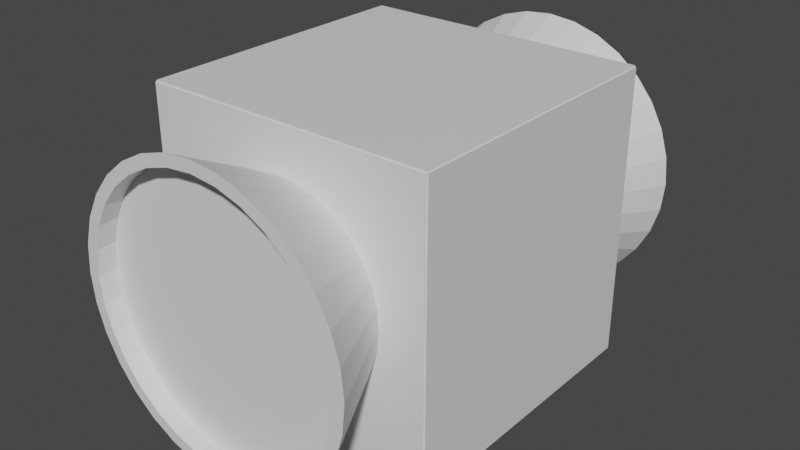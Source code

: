 # Source: Machine.blend  (saved by Blender 3.0.42; exported with 4.5.12 LTS)
import bpy
from mathutils import Matrix  # noqa: F401  (used for matrix-valued properties, if any)

bpy.ops.wm.read_factory_settings(use_empty=True)
scene = bpy.context.scene
scene.name = 'Scene'

# ---- collections
col_collection = bpy.data.collections.new('Collection'); scene.collection.children.link(col_collection)

# ---- materials (node trees are filled in below, after node groups)
mat_material = bpy.data.materials.new('Material')
mat_material.alpha_threshold = 0.0
mat_material.use_transparent_shadow = False
mat_material.line_color = (0.0, 0.0, 0.0, 1.0)

# ---- material node trees
mat_material.use_nodes = True; mat_material.node_tree.nodes.clear()
_N = mat_material.node_tree.nodes; _L = mat_material.node_tree.links
n0 = _N.new('ShaderNodeOutputMaterial'); n0.name = 'Material Output'; n0.location = (300, 300)
n1 = _N.new('ShaderNodeBsdfPrincipled'); n1.name = 'Principled BSDF'; n1.location = (10, 300)
n1.distribution = 'GGX'
n1.subsurface_method = 'RANDOM_WALK_SKIN'
n1.inputs[2].default_value = 0.4
n1.inputs[3].default_value = 1.45
n1.inputs[27].default_value = (0.0, 0.0, 0.0, 1.0)
n1.inputs[28].default_value = 1.0
_L.new(n1.outputs[0], n0.inputs[0])
n0.is_active_output = True

# ---- world
world_world = bpy.data.worlds.new('World'); scene.world = world_world
world_world.use_nodes = True; world_world.node_tree.nodes.clear()
_N = world_world.node_tree.nodes; _L = world_world.node_tree.links
n0 = _N.new('ShaderNodeOutputWorld'); n0.name = 'World Output'; n0.location = (300, 300)
n1 = _N.new('ShaderNodeBackground'); n1.name = 'Background'; n1.location = (10, 300)
n1.inputs[0].default_value = (0.05088, 0.05088, 0.05088, 1.0)
_L.new(n1.outputs[0], n0.inputs[0])
n0.is_active_output = True
world_world.color = (0.05088, 0.05088, 0.05088)
world_world.use_sun_shadow = False
world_world.sun_shadow_jitter_overblur = 0.0

# ---- meshes
me_cone = bpy.data.meshes.new('Cone')
me_cone.from_pydata([(-1.023e-08, 0.9196, -1.616), (0.1794, 0.9019, -1.616), (0.3519, 0.8496, -1.616), (0.5109, 0.7646, -1.616), (0.6503, 0.6503, -1.616), (0.7646, 0.5109, -1.616), (0.8496, 0.3519, -1.616), (0.9019, 0.1794, -1.616), (0.9196, -6.823e-08, -1.616), (0.9019, -0.1794, -1.616), (0.8496, -0.3519, -1.616), (0.7646, -0.5109, -1.616), (0.6503, -0.6503, -1.616), (0.5109, -0.7646, -1.616), (0.3519, -0.8496, -1.616), (0.1794, -0.9019, -1.616), (-8.261e-08, -0.9196, -1.616), (-0.1794, -0.9019, -1.616), (-0.3519, -0.8496, -1.616), (-0.5109, -0.7646, -1.616), (-0.6503, -0.6503, -1.616), (-0.7646, -0.5109, -1.616), (-0.8496, -0.3519, -1.616), (-0.9019, -0.1794, -1.616), (-0.9196, -1.5e-08, -1.616), (-0.9019, 0.1794, -1.616), (-0.8496, 0.3519, -1.616), (-0.7646, 0.5109, -1.616), (-0.6503, 0.6503, -1.616), (-0.5109, 0.7646, -1.616), (-0.3519, 0.8496, -1.616), (-0.1794, 0.9019, -1.616), (0.0, -2.692e-08, 0.384), (0.0, 1.0, -1.616), (0.1951, 0.9808, -1.616), (0.3827, 0.9239, -1.616), (0.5556, 0.8315, -1.616), (0.7071, 0.7071, -1.616), (0.8315, 0.5556, -1.616), (0.9239, 0.3827, -1.616), (0.9808, 0.1951, -1.616), (1.0, -7.064e-08, -1.616), (0.9808, -0.1951, -1.616), (0.9239, -0.3827, -1.616), (0.8315, -0.5556, -1.616), (0.7071, -0.7071, -1.616), (0.5556, -0.8315, -1.616), (0.3827, -0.9239, -1.616), (0.1951, -0.9808, -1.616), (-8.742e-08, -1.0, -1.616), (-0.1951, -0.9808, -1.616), (-0.3827, -0.9239, -1.616), (-0.5556, -0.8315, -1.616), (-0.7071, -0.7071, -1.616), (-0.8315, -0.5556, -1.616), (-0.9239, -0.3827, -1.616), (-0.9808, -0.1951, -1.616), (-1.0, -1.5e-08, -1.616), (-0.9808, 0.1951, -1.616), (-0.9239, 0.3827, -1.616), (-0.8315, 0.5556, -1.616), (-0.7071, 0.7071, -1.616), (-0.5556, 0.8315, -1.616), (-0.3827, 0.9239, -1.616), (-0.1951, 0.9808, -1.616), (-5.828e-09, 0.9196, -1.486), (0.1794, 0.9019, -1.486), (0.3519, 0.8496, -1.486), (0.5109, 0.7646, -1.486), (0.6503, 0.6503, -1.486), (0.7646, 0.5109, -1.486), (0.8496, 0.3519, -1.486), (0.9019, 0.1794, -1.486), (0.9196, -6.823e-08, -1.486), (0.9019, -0.1794, -1.486), (0.8496, -0.3519, -1.486), (0.7646, -0.5109, -1.486), (0.6503, -0.6503, -1.486), (0.5109, -0.7646, -1.486), (0.3519, -0.8496, -1.486), (0.1794, -0.9019, -1.486), (-7.821e-08, -0.9196, -1.486), (-0.1794, -0.9019, -1.486), (-0.3519, -0.8496, -1.486), (-0.5109, -0.7646, -1.486), (-0.6503, -0.6503, -1.486), (-0.7646, -0.5109, -1.486), (-0.8496, -0.3519, -1.486), (-0.9019, -0.1794, -1.486), (-0.9196, -1.5e-08, -1.486), (-0.9019, 0.1794, -1.486), (-0.8496, 0.3519, -1.486), (-0.7646, 0.5109, -1.486), (-0.6503, 0.6503, -1.486), (-0.5109, 0.7646, -1.486), (-0.3519, 0.8496, -1.486), (-0.1794, 0.9019, -1.486), (-1.0, 1.0, -1.0), (-1.0, -1.0, -1.0), (-1.0, 1.0, 1.0), (-1.0, -1.0, 1.0), (1.0, 1.0, -1.0), (1.0, -1.0, -1.0), (1.0, 1.0, 1.0), (1.0, -1.0, 1.0), (-1.023e-08, -0.9196, 1.616), (0.1794, -0.9019, 1.616), (0.3519, -0.8496, 1.616), (0.5109, -0.7646, 1.616), (0.6503, -0.6503, 1.616), (0.7646, -0.5109, 1.616), (0.8496, -0.3519, 1.616), (0.9019, -0.1794, 1.616), (0.9196, 1.196e-07, 1.616), (0.9019, 0.1794, 1.616), (0.8496, 0.3519, 1.616), (0.7646, 0.5109, 1.616), (0.6503, 0.6503, 1.616), (0.5109, 0.7646, 1.616), (0.3519, 0.8496, 1.616), (0.1794, 0.9019, 1.616), (-8.261e-08, 0.9196, 1.616), (-0.1794, 0.9019, 1.616), (-0.3519, 0.8496, 1.616), (-0.5109, 0.7646, 1.616), (-0.6503, 0.6503, 1.616), (-0.7646, 0.5109, 1.616), (-0.8496, 0.3519, 1.616), (-0.9019, 0.1794, 1.616), (-0.9196, 6.636e-08, 1.616), (-0.9019, -0.1794, 1.616), (-0.8496, -0.3519, 1.616), (-0.7646, -0.5109, 1.616), (-0.6503, -0.6503, 1.616), (-0.5109, -0.7646, 1.616), (-0.3519, -0.8496, 1.616), (-0.1794, -0.9019, 1.616), (0.0, 1.472e-08, -0.384), (0.0, -1.0, 1.616), (0.1951, -0.9808, 1.616), (0.3827, -0.9239, 1.616), (0.5556, -0.8315, 1.616), (0.7071, -0.7071, 1.616), (0.8315, -0.5556, 1.616), (0.9239, -0.3827, 1.616), (0.9808, -0.1951, 1.616), (1.0, 1.22e-07, 1.616), (0.9808, 0.1951, 1.616), (0.9239, 0.3827, 1.616), (0.8315, 0.5556, 1.616), (0.7071, 0.7071, 1.616), (0.5556, 0.8315, 1.616), (0.3827, 0.9239, 1.616), (0.1951, 0.9808, 1.616), (-8.742e-08, 1.0, 1.616), (-0.1951, 0.9808, 1.616), (-0.3827, 0.9239, 1.616), (-0.5556, 0.8315, 1.616), (-0.7071, 0.7071, 1.616), (-0.8315, 0.5556, 1.616), (-0.9239, 0.3827, 1.616), (-0.9808, 0.1951, 1.616), (-1.0, 6.636e-08, 1.616), (-0.9808, -0.1951, 1.616), (-0.9239, -0.3827, 1.616), (-0.8315, -0.5556, 1.616), (-0.7071, -0.7071, 1.616), (-0.5556, -0.8315, 1.616), (-0.3827, -0.9239, 1.616), (-0.1951, -0.9808, 1.616), (-5.735e-09, -0.9196, 1.483), (0.1794, -0.9019, 1.483), (0.3519, -0.8496, 1.483), (0.5109, -0.7646, 1.483), (0.6503, -0.6503, 1.483), (0.7646, -0.5109, 1.483), (0.8496, -0.3519, 1.483), (0.9019, -0.1794, 1.483), (0.9196, 1.154e-07, 1.483), (0.9019, 0.1794, 1.483), (0.8496, 0.3519, 1.483), (0.7646, 0.5109, 1.483), (0.6503, 0.6503, 1.483), (0.5109, 0.7646, 1.483), (0.3519, 0.8496, 1.483), (0.1794, 0.9019, 1.483), (-7.811e-08, 0.9196, 1.483), (-0.1794, 0.9019, 1.483), (-0.3519, 0.8496, 1.483), (-0.5109, 0.7646, 1.483), (-0.6503, 0.6503, 1.483), (-0.7646, 0.5109, 1.483), (-0.8496, 0.3519, 1.483), (-0.9019, 0.1794, 1.483), (-0.9196, 6.215e-08, 1.483), (-0.9019, -0.1794, 1.483), (-0.8496, -0.3519, 1.483), (-0.7646, -0.5109, 1.483), (-0.6503, -0.6503, 1.483), (-0.5109, -0.7646, 1.483), (-0.3519, -0.8496, 1.483), (-0.1794, -0.9019, 1.483), (1.01, -1.0, 1.0), (1.01, -1.0, -1.0), (1.01, 1.0, -1.0), (1.01, 1.0, 1.0), (-1.0, 1.01, -1.0), (-1.0, 1.01, 1.0), (1.0, 1.01, 1.0), (1.0, 1.01, -1.0), (-1.01, -1.0, -1.01), (-1.01, -1.0, 1.0), (-1.01, 1.0, 1.0), (-1.01, 1.0, -1.01), (1.0, -1.0, -1.01), (1.0, 1.0, -1.01), (-1.0, -1.0, 1.01), (1.0, -1.0, 1.01), (1.0, 1.0, 1.01), (-1.0, 1.0, 1.01), (1.0, -1.01, -1.0), (1.0, -1.01, 1.0), (-1.0, -1.01, 1.0), (-1.0, -1.01, -1.0)], [], [(33, 32, 34), (34, 32, 35), (35, 32, 36), (36, 32, 37), (37, 32, 38), (38, 32, 39), (39, 32, 40), (40, 32, 41), (41, 32, 42), (42, 32, 43), (43, 32, 44), (44, 32, 45), (45, 32, 46), (46, 32, 47), (47, 32, 48), (48, 32, 49), (49, 32, 50), (50, 32, 51), (51, 32, 52), (52, 32, 53), (53, 32, 54), (54, 32, 55), (55, 32, 56), (56, 32, 57), (57, 32, 58), (58, 32, 59), (59, 32, 60), (60, 32, 61), (61, 32, 62), (62, 32, 63), (7, 8, 73, 72), (63, 32, 64), (64, 32, 33), (1, 0, 33, 34), (2, 1, 34, 35), (3, 2, 35, 36), (4, 3, 36, 37), (5, 4, 37, 38), (6, 5, 38, 39), (7, 6, 39, 40), (8, 7, 40, 41), (9, 8, 41, 42), (10, 9, 42, 43), (11, 10, 43, 44), (12, 11, 44, 45), (13, 12, 45, 46), (14, 13, 46, 47), (15, 14, 47, 48), (16, 15, 48, 49), (17, 16, 49, 50), (18, 17, 50, 51), (19, 18, 51, 52), (20, 19, 52, 53), (21, 20, 53, 54), (22, 21, 54, 55), (23, 22, 55, 56), (24, 23, 56, 57), (25, 24, 57, 58), (26, 25, 58, 59), (27, 26, 59, 60), (28, 27, 60, 61), (29, 28, 61, 62), (30, 29, 62, 63), (31, 30, 63, 64), (0, 31, 64, 33), (65, 66, 67, 68, 69, 70, 71, 72, 73, 74, 75, 76, 77, 78, 79, 80, 81, 82, 83, 84, 85, 86, 87, 88, 89, 90, 91, 92, 93, 94, 95, 96), (21, 22, 87, 86), (8, 9, 74, 73), (22, 23, 88, 87), (9, 10, 75, 74), (23, 24, 89, 88), (10, 11, 76, 75), (24, 25, 90, 89), (11, 12, 77, 76), (25, 26, 91, 90), (12, 13, 78, 77), (26, 27, 92, 91), (13, 14, 79, 78), (0, 1, 66, 65), (27, 28, 93, 92), (14, 15, 80, 79), (1, 2, 67, 66), (28, 29, 94, 93), (15, 16, 81, 80), (2, 3, 68, 67), (29, 30, 95, 94), (16, 17, 82, 81), (3, 4, 69, 68), (30, 31, 96, 95), (17, 18, 83, 82), (4, 5, 70, 69), (31, 0, 65, 96), (18, 19, 84, 83), (5, 6, 71, 70), (19, 20, 85, 84), (6, 7, 72, 71), (20, 21, 86, 85), (97, 101, 103, 99), (100, 99, 103, 104), (104, 103, 101, 102), (102, 98, 100, 104), (98, 97, 99, 100), (102, 101, 97, 98), (138, 137, 139), (139, 137, 140), (140, 137, 141), (141, 137, 142), (142, 137, 143), (143, 137, 144), (144, 137, 145), (145, 137, 146), (146, 137, 147), (147, 137, 148), (148, 137, 149), (149, 137, 150), (150, 137, 151), (151, 137, 152), (152, 137, 153), (153, 137, 154), (154, 137, 155), (155, 137, 156), (156, 137, 157), (157, 137, 158), (158, 137, 159), (159, 137, 160), (160, 137, 161), (161, 137, 162), (162, 137, 163), (163, 137, 164), (164, 137, 165), (165, 137, 166), (166, 137, 167), (167, 137, 168), (123, 124, 189, 188), (168, 137, 169), (169, 137, 138), (106, 105, 138, 139), (107, 106, 139, 140), (108, 107, 140, 141), (109, 108, 141, 142), (110, 109, 142, 143), (111, 110, 143, 144), (112, 111, 144, 145), (113, 112, 145, 146), (114, 113, 146, 147), (115, 114, 147, 148), (116, 115, 148, 149), (117, 116, 149, 150), (118, 117, 150, 151), (119, 118, 151, 152), (120, 119, 152, 153), (121, 120, 153, 154), (122, 121, 154, 155), (123, 122, 155, 156), (124, 123, 156, 157), (125, 124, 157, 158), (126, 125, 158, 159), (127, 126, 159, 160), (128, 127, 160, 161), (129, 128, 161, 162), (130, 129, 162, 163), (131, 130, 163, 164), (132, 131, 164, 165), (133, 132, 165, 166), (134, 133, 166, 167), (135, 134, 167, 168), (136, 135, 168, 169), (105, 136, 169, 138), (170, 171, 172, 173, 174, 175, 176, 177, 178, 179, 180, 181, 182, 183, 184, 185, 186, 187, 188, 189, 190, 191, 192, 193, 194, 195, 196, 197, 198, 199, 200, 201), (110, 111, 176, 175), (124, 125, 190, 189), (111, 112, 177, 176), (125, 126, 191, 190), (112, 113, 178, 177), (126, 127, 192, 191), (113, 114, 179, 178), (127, 128, 193, 192), (114, 115, 180, 179), (128, 129, 194, 193), (115, 116, 181, 180), (129, 130, 195, 194), (116, 117, 182, 181), (130, 131, 196, 195), (117, 118, 183, 182), (131, 132, 197, 196), (118, 119, 184, 183), (105, 106, 171, 170), (132, 133, 198, 197), (119, 120, 185, 184), (106, 107, 172, 171), (133, 134, 199, 198), (120, 121, 186, 185), (107, 108, 173, 172), (134, 135, 200, 199), (121, 122, 187, 186), (108, 109, 174, 173), (135, 136, 201, 200), (122, 123, 188, 187), (109, 110, 175, 174), (136, 105, 170, 201), (202, 203, 204, 205), (104, 102, 203, 202), (101, 103, 205, 204), (102, 101, 204, 203), (103, 104, 202, 205), (206, 207, 208, 209), (103, 101, 209, 208), (97, 99, 207, 206), (101, 97, 206, 209), (99, 103, 208, 207), (210, 211, 212, 213), (214, 210, 213, 215), (98, 100, 211, 210), (99, 97, 213, 212), (101, 102, 214, 215), (102, 98, 210, 214), (97, 101, 215, 213), (100, 99, 212, 211), (216, 217, 218, 219), (104, 103, 218, 217), (100, 104, 217, 216), (103, 99, 219, 218), (99, 100, 216, 219), (220, 221, 222, 223), (102, 104, 221, 220), (100, 98, 223, 222), (98, 102, 220, 223), (104, 100, 222, 221)])
_uv = me_cone.uv_layers.new(name='UVMap')
_uv.uv.foreach_set('vector', [0.25, 0.49, 0.25, 0.25, 0.2968, 0.4854, 0.2968, 0.4854, 0.25, 0.25, 0.3418, 0.4717, 0.3418, 0.4717, 0.25, 0.25, 0.3833, 0.4496, 0.3833, 0.4496, 0.25, 0.25, 0.4197, 0.4197, 0.4197, 0.4197, 0.25, 0.25, 0.4496, 0.3833, 0.4496, 0.3833, 0.25, 0.25, 0.4717, 0.3418, 0.4717, 0.3418, 0.25, 0.25, 0.4854, 0.2968, 0.4854, 0.2968, 0.25, 0.25, 0.49, 0.25, 0.49, 0.25, 0.25, 0.25, 0.4854, 0.2032, 0.4854, 0.2032, 0.25, 0.25, 0.4717, 0.1582, 0.4717, 0.1582, 0.25, 0.25, 0.4496, 0.1167, 0.4496, 0.1167, 0.25, 0.25, 0.4197, 0.08029, 0.4197, 0.08029, 0.25, 0.25, 0.3833, 0.05045, 0.3833, 0.05045, 0.25, 0.25, 0.3418, 0.02827, 0.3418, 0.02827, 0.25, 0.25, 0.2968, 0.01461, 0.2968, 0.01461, 0.25, 0.25, 0.25, 0.01, 0.25, 0.01, 0.25, 0.25, 0.2032, 0.01461, 0.2032, 0.01461, 0.25, 0.25, 0.1582, 0.02827, 0.1582, 0.02827, 0.25, 0.25, 0.1167, 0.05045, 0.1167, 0.05045, 0.25, 0.25, 0.08029, 0.08029, 0.08029, 0.08029, 0.25, 0.25, 0.05045, 0.1167, 0.05045, 0.1167, 0.25, 0.25, 0.02827, 0.1582, 0.02827, 0.1582, 0.25, 0.25, 0.01461, 0.2032, 0.01461, 0.2032, 0.25, 0.25, 0.01, 0.25, 0.01, 0.25, 0.25, 0.25, 0.01461, 0.2968, 0.01461, 0.2968, 0.25, 0.25, 0.02827, 0.3418, 0.02827, 0.3418, 0.25, 0.25, 0.05045, 0.3833, 0.05045, 0.3833, 0.25, 0.25, 0.08029, 0.4197, 0.08029, 0.4197, 0.25, 0.25, 0.1167, 0.4496, 0.1167, 0.4496, 0.25, 0.25, 0.1582, 0.4717, 0.9665, 0.2931, 0.9707, 0.25, 0.9707, 0.25, 0.9665, 0.2931, 0.1582, 0.4717, 0.25, 0.25, 0.2032, 0.4854, 0.2032, 0.4854, 0.25, 0.25, 0.25, 0.49, 0.7931, 0.4665, 0.75, 0.4707, 0.75, 0.49, 0.7968, 0.4854, 0.8345, 0.4539, 0.7931, 0.4665, 0.7968, 0.4854, 0.8418, 0.4717, 0.8726, 0.4335, 0.8345, 0.4539, 0.8418, 0.4717, 0.8833, 0.4496, 0.9061, 0.4061, 0.8726, 0.4335, 0.8833, 0.4496, 0.9197, 0.4197, 0.9335, 0.3726, 0.9061, 0.4061, 0.9197, 0.4197, 0.9496, 0.3833, 0.9539, 0.3345, 0.9335, 0.3726, 0.9496, 0.3833, 0.9717, 0.3418, 0.9665, 0.2931, 0.9539, 0.3345, 0.9717, 0.3418, 0.9854, 0.2968, 0.9707, 0.25, 0.9665, 0.2931, 0.9854, 0.2968, 0.99, 0.25, 0.9665, 0.2069, 0.9707, 0.25, 0.99, 0.25, 0.9854, 0.2032, 0.9539, 0.1655, 0.9665, 0.2069, 0.9854, 0.2032, 0.9717, 0.1582, 0.9335, 0.1274, 0.9539, 0.1655, 0.9717, 0.1582, 0.9496, 0.1167, 0.9061, 0.09394, 0.9335, 0.1274, 0.9496, 0.1167, 0.9197, 0.08029, 0.8726, 0.06649, 0.9061, 0.09394, 0.9197, 0.08029, 0.8833, 0.05045, 0.8345, 0.04609, 0.8726, 0.06649, 0.8833, 0.05045, 0.8418, 0.02827, 0.7931, 0.03353, 0.8345, 0.04609, 0.8418, 0.02827, 0.7968, 0.01461, 0.75, 0.02929, 0.7931, 0.03353, 0.7968, 0.01461, 0.75, 0.01, 0.7069, 0.03353, 0.75, 0.02929, 0.75, 0.01, 0.7032, 0.01461, 0.6655, 0.04609, 0.7069, 0.03353, 0.7032, 0.01461, 0.6582, 0.02827, 0.6274, 0.06649, 0.6655, 0.04609, 0.6582, 0.02827, 0.6167, 0.05045, 0.5939, 0.09394, 0.6274, 0.06649, 0.6167, 0.05045, 0.5803, 0.08029, 0.5665, 0.1274, 0.5939, 0.09394, 0.5803, 0.08029, 0.5504, 0.1167, 0.5461, 0.1655, 0.5665, 0.1274, 0.5504, 0.1167, 0.5283, 0.1582, 0.5335, 0.2069, 0.5461, 0.1655, 0.5283, 0.1582, 0.5146, 0.2032, 0.5293, 0.25, 0.5335, 0.2069, 0.5146, 0.2032, 0.51, 0.25, 0.5335, 0.2931, 0.5293, 0.25, 0.51, 0.25, 0.5146, 0.2968, 0.5461, 0.3345, 0.5335, 0.2931, 0.5146, 0.2968, 0.5283, 0.3418, 0.5665, 0.3726, 0.5461, 0.3345, 0.5283, 0.3418, 0.5504, 0.3833, 0.5939, 0.4061, 0.5665, 0.3726, 0.5504, 0.3833, 0.5803, 0.4197, 0.6274, 0.4335, 0.5939, 0.4061, 0.5803, 0.4197, 0.6167, 0.4496, 0.6655, 0.4539, 0.6274, 0.4335, 0.6167, 0.4496, 0.6582, 0.4717, 0.7069, 0.4665, 0.6655, 0.4539, 0.6582, 0.4717, 0.7032, 0.4854, 0.75, 0.4707, 0.7069, 0.4665, 0.7032, 0.4854, 0.75, 0.49, 0.75, 0.4707, 0.7931, 0.4665, 0.8345, 0.4539, 0.8726, 0.4335, 0.9061, 0.4061, 0.9335, 0.3726, 0.9539, 0.3345, 0.9665, 0.2931, 0.9707, 0.25, 0.9665, 0.2069, 0.9539, 0.1655, 0.9335, 0.1274, 0.9061, 0.09394, 0.8726, 0.06649, 0.8345, 0.04609, 0.7931, 0.03353, 0.75, 0.02929, 0.7069, 0.03353, 0.6655, 0.04609, 0.6274, 0.06649, 0.5939, 0.09394, 0.5665, 0.1274, 0.5461, 0.1655, 0.5335, 0.2069, 0.5293, 0.25, 0.5335, 0.2931, 0.5461, 0.3345, 0.5665, 0.3726, 0.5939, 0.4061, 0.6274, 0.4335, 0.6655, 0.4539, 0.7069, 0.4665, 0.5665, 0.1274, 0.5461, 0.1655, 0.5461, 0.1655, 0.5665, 0.1274, 0.9707, 0.25, 0.9665, 0.2069, 0.9665, 0.2069, 0.9707, 0.25, 0.5461, 0.1655, 0.5335, 0.2069, 0.5335, 0.2069, 0.5461, 0.1655, 0.9665, 0.2069, 0.9539, 0.1655, 0.9539, 0.1655, 0.9665, 0.2069, 0.5335, 0.2069, 0.5293, 0.25, 0.5293, 0.25, 0.5335, 0.2069, 0.9539, 0.1655, 0.9335, 0.1274, 0.9335, 0.1274, 0.9539, 0.1655, 0.5293, 0.25, 0.5335, 0.2931, 0.5335, 0.2931, 0.5293, 0.25, 0.9335, 0.1274, 0.9061, 0.09394, 0.9061, 0.09394, 0.9335, 0.1274, 0.5335, 0.2931, 0.5461, 0.3345, 0.5461, 0.3345, 0.5335, 0.2931, 0.9061, 0.09394, 0.8726, 0.06649, 0.8726, 0.06649, 0.9061, 0.09394, 0.5461, 0.3345, 0.5665, 0.3726, 0.5665, 0.3726, 0.5461, 0.3345, 0.8726, 0.06649, 0.8345, 0.04609, 0.8345, 0.04609, 0.8726, 0.06649, 0.75, 0.4707, 0.7931, 0.4665, 0.7931, 0.4665, 0.75, 0.4707, 0.5665, 0.3726, 0.5939, 0.4061, 0.5939, 0.4061, 0.5665, 0.3726, 0.8345, 0.04609, 0.7931, 0.03353, 0.7931, 0.03353, 0.8345, 0.04609, 0.7931, 0.4665, 0.8345, 0.4539, 0.8345, 0.4539, 0.7931, 0.4665, 0.5939, 0.4061, 0.6274, 0.4335, 0.6274, 0.4335, 0.5939, 0.4061, 0.7931, 0.03353, 0.75, 0.02929, 0.75, 0.02929, 0.7931, 0.03353, 0.8345, 0.4539, 0.8726, 0.4335, 0.8726, 0.4335, 0.8345, 0.4539, 0.6274, 0.4335, 0.6655, 0.4539, 0.6655, 0.4539, 0.6274, 0.4335, 0.75, 0.02929, 0.7069, 0.03353, 0.7069, 0.03353, 0.75, 0.02929, 0.8726, 0.4335, 0.9061, 0.4061, 0.9061, 0.4061, 0.8726, 0.4335, 0.6655, 0.4539, 0.7069, 0.4665, 0.7069, 0.4665, 0.6655, 0.4539, 0.7069, 0.03353, 0.6655, 0.04609, 0.6655, 0.04609, 0.7069, 0.03353, 0.9061, 0.4061, 0.9335, 0.3726, 0.9335, 0.3726, 0.9061, 0.4061, 0.7069, 0.4665, 0.75, 0.4707, 0.75, 0.4707, 0.7069, 0.4665, 0.6655, 0.04609, 0.6274, 0.06649, 0.6274, 0.06649, 0.6655, 0.04609, 0.9335, 0.3726, 0.9539, 0.3345, 0.9539, 0.3345, 0.9335, 0.3726, 0.6274, 0.06649, 0.5939, 0.09394, 0.5939, 0.09394, 0.6274, 0.06649, 0.9539, 0.3345, 0.9665, 0.2931, 0.9665, 0.2931, 0.9539, 0.3345, 0.5939, 0.09394, 0.5665, 0.1274, 0.5665, 0.1274, 0.5939, 0.09394, 0.625, 0.5, 0.875, 0.5, 0.875, 0.75, 0.625, 0.75, 0.375, 0.75, 0.625, 0.75, 0.625, 1.0, 0.375, 1.0, 0.375, 0.0, 0.625, 0.0, 0.625, 0.25, 0.375, 0.25, 0.125, 0.5, 0.375, 0.5, 0.375, 0.75, 0.125, 0.75, 0.375, 0.5, 0.625, 0.5, 0.625, 0.75, 0.375, 0.75, 0.375, 0.25, 0.625, 0.25, 0.625, 0.5, 0.375, 0.5, 0.25, 0.49, 0.25, 0.25, 0.2968, 0.4854, 0.2968, 0.4854, 0.25, 0.25, 0.3418, 0.4717, 0.3418, 0.4717, 0.25, 0.25, 0.3833, 0.4496, 0.3833, 0.4496, 0.25, 0.25, 0.4197, 0.4197, 0.4197, 0.4197, 0.25, 0.25, 0.4496, 0.3833, 0.4496, 0.3833, 0.25, 0.25, 0.4717, 0.3418, 0.4717, 0.3418, 0.25, 0.25, 0.4854, 0.2968, 0.4854, 0.2968, 0.25, 0.25, 0.49, 0.25, 0.49, 0.25, 0.25, 0.25, 0.4854, 0.2032, 0.4854, 0.2032, 0.25, 0.25, 0.4717, 0.1582, 0.4717, 0.1582, 0.25, 0.25, 0.4496, 0.1167, 0.4496, 0.1167, 0.25, 0.25, 0.4197, 0.08029, 0.4197, 0.08029, 0.25, 0.25, 0.3833, 0.05045, 0.3833, 0.05045, 0.25, 0.25, 0.3418, 0.02827, 0.3418, 0.02827, 0.25, 0.25, 0.2968, 0.01461, 0.2968, 0.01461, 0.25, 0.25, 0.25, 0.01, 0.25, 0.01, 0.25, 0.25, 0.2032, 0.01461, 0.2032, 0.01461, 0.25, 0.25, 0.1582, 0.02827, 0.1582, 0.02827, 0.25, 0.25, 0.1167, 0.05045, 0.1167, 0.05045, 0.25, 0.25, 0.08029, 0.08029, 0.08029, 0.08029, 0.25, 0.25, 0.05045, 0.1167, 0.05045, 0.1167, 0.25, 0.25, 0.02827, 0.1582, 0.02827, 0.1582, 0.25, 0.25, 0.01461, 0.2032, 0.01461, 0.2032, 0.25, 0.25, 0.01, 0.25, 0.01, 0.25, 0.25, 0.25, 0.01461, 0.2968, 0.01461, 0.2968, 0.25, 0.25, 0.02827, 0.3418, 0.02827, 0.3418, 0.25, 0.25, 0.05045, 0.3833, 0.05045, 0.3833, 0.25, 0.25, 0.08029, 0.4197, 0.08029, 0.4197, 0.25, 0.25, 0.1167, 0.4496, 0.1167, 0.4496, 0.25, 0.25, 0.1582, 0.4717, 0.6655, 0.04609, 0.6274, 0.06649, 0.6274, 0.06649, 0.6655, 0.04609, 0.1582, 0.4717, 0.25, 0.25, 0.2032, 0.4854, 0.2032, 0.4854, 0.25, 0.25, 0.25, 0.49, 0.7931, 0.4665, 0.75, 0.4707, 0.75, 0.49, 0.7968, 0.4854, 0.8345, 0.4539, 0.7931, 0.4665, 0.7968, 0.4854, 0.8418, 0.4717, 0.8726, 0.4335, 0.8345, 0.4539, 0.8418, 0.4717, 0.8833, 0.4496, 0.9061, 0.4061, 0.8726, 0.4335, 0.8833, 0.4496, 0.9197, 0.4197, 0.9335, 0.3726, 0.9061, 0.4061, 0.9197, 0.4197, 0.9496, 0.3833, 0.9539, 0.3345, 0.9335, 0.3726, 0.9496, 0.3833, 0.9717, 0.3418, 0.9665, 0.2931, 0.9539, 0.3345, 0.9717, 0.3418, 0.9854, 0.2968, 0.9707, 0.25, 0.9665, 0.2931, 0.9854, 0.2968, 0.99, 0.25, 0.9665, 0.2069, 0.9707, 0.25, 0.99, 0.25, 0.9854, 0.2032, 0.9539, 0.1655, 0.9665, 0.2069, 0.9854, 0.2032, 0.9717, 0.1582, 0.9335, 0.1274, 0.9539, 0.1655, 0.9717, 0.1582, 0.9496, 0.1167, 0.9061, 0.09394, 0.9335, 0.1274, 0.9496, 0.1167, 0.9197, 0.08029, 0.8726, 0.06649, 0.9061, 0.09394, 0.9197, 0.08029, 0.8833, 0.05045, 0.8345, 0.04609, 0.8726, 0.06649, 0.8833, 0.05045, 0.8418, 0.02827, 0.7931, 0.03353, 0.8345, 0.04609, 0.8418, 0.02827, 0.7968, 0.01461, 0.75, 0.02929, 0.7931, 0.03353, 0.7968, 0.01461, 0.75, 0.01, 0.7069, 0.03353, 0.75, 0.02929, 0.75, 0.01, 0.7032, 0.01461, 0.6655, 0.04609, 0.7069, 0.03353, 0.7032, 0.01461, 0.6582, 0.02827, 0.6274, 0.06649, 0.6655, 0.04609, 0.6582, 0.02827, 0.6167, 0.05045, 0.5939, 0.09394, 0.6274, 0.06649, 0.6167, 0.05045, 0.5803, 0.08029, 0.5665, 0.1274, 0.5939, 0.09394, 0.5803, 0.08029, 0.5504, 0.1167, 0.5461, 0.1655, 0.5665, 0.1274, 0.5504, 0.1167, 0.5283, 0.1582, 0.5335, 0.2069, 0.5461, 0.1655, 0.5283, 0.1582, 0.5146, 0.2032, 0.5293, 0.25, 0.5335, 0.2069, 0.5146, 0.2032, 0.51, 0.25, 0.5335, 0.2931, 0.5293, 0.25, 0.51, 0.25, 0.5146, 0.2968, 0.5461, 0.3345, 0.5335, 0.2931, 0.5146, 0.2968, 0.5283, 0.3418, 0.5665, 0.3726, 0.5461, 0.3345, 0.5283, 0.3418, 0.5504, 0.3833, 0.5939, 0.4061, 0.5665, 0.3726, 0.5504, 0.3833, 0.5803, 0.4197, 0.6274, 0.4335, 0.5939, 0.4061, 0.5803, 0.4197, 0.6167, 0.4496, 0.6655, 0.4539, 0.6274, 0.4335, 0.6167, 0.4496, 0.6582, 0.4717, 0.7069, 0.4665, 0.6655, 0.4539, 0.6582, 0.4717, 0.7032, 0.4854, 0.75, 0.4707, 0.7069, 0.4665, 0.7032, 0.4854, 0.75, 0.49, 0.75, 0.4707, 0.7931, 0.4665, 0.8345, 0.4539, 0.8726, 0.4335, 0.9061, 0.4061, 0.9335, 0.3726, 0.9539, 0.3345, 0.9665, 0.2931, 0.9707, 0.25, 0.9665, 0.2069, 0.9539, 0.1655, 0.9335, 0.1274, 0.9061, 0.09394, 0.8726, 0.06649, 0.8345, 0.04609, 0.7931, 0.03353, 0.75, 0.02929, 0.7069, 0.03353, 0.6655, 0.04609, 0.6274, 0.06649, 0.5939, 0.09394, 0.5665, 0.1274, 0.5461, 0.1655, 0.5335, 0.2069, 0.5293, 0.25, 0.5335, 0.2931, 0.5461, 0.3345, 0.5665, 0.3726, 0.5939, 0.4061, 0.6274, 0.4335, 0.6655, 0.4539, 0.7069, 0.4665, 0.9335, 0.3726, 0.9539, 0.3345, 0.9539, 0.3345, 0.9335, 0.3726, 0.6274, 0.06649, 0.5939, 0.09394, 0.5939, 0.09394, 0.6274, 0.06649, 0.9539, 0.3345, 0.9665, 0.2931, 0.9665, 0.2931, 0.9539, 0.3345, 0.5939, 0.09394, 0.5665, 0.1274, 0.5665, 0.1274, 0.5939, 0.09394, 0.9665, 0.2931, 0.9707, 0.25, 0.9707, 0.25, 0.9665, 0.2931, 0.5665, 0.1274, 0.5461, 0.1655, 0.5461, 0.1655, 0.5665, 0.1274, 0.9707, 0.25, 0.9665, 0.2069, 0.9665, 0.2069, 0.9707, 0.25, 0.5461, 0.1655, 0.5335, 0.2069, 0.5335, 0.2069, 0.5461, 0.1655, 0.9665, 0.2069, 0.9539, 0.1655, 0.9539, 0.1655, 0.9665, 0.2069, 0.5335, 0.2069, 0.5293, 0.25, 0.5293, 0.25, 0.5335, 0.2069, 0.9539, 0.1655, 0.9335, 0.1274, 0.9335, 0.1274, 0.9539, 0.1655, 0.5293, 0.25, 0.5335, 0.2931, 0.5335, 0.2931, 0.5293, 0.25, 0.9335, 0.1274, 0.9061, 0.09394, 0.9061, 0.09394, 0.9335, 0.1274, 0.5335, 0.2931, 0.5461, 0.3345, 0.5461, 0.3345, 0.5335, 0.2931, 0.9061, 0.09394, 0.8726, 0.06649, 0.8726, 0.06649, 0.9061, 0.09394, 0.5461, 0.3345, 0.5665, 0.3726, 0.5665, 0.3726, 0.5461, 0.3345, 0.8726, 0.06649, 0.8345, 0.04609, 0.8345, 0.04609, 0.8726, 0.06649, 0.75, 0.4707, 0.7931, 0.4665, 0.7931, 0.4665, 0.75, 0.4707, 0.5665, 0.3726, 0.5939, 0.4061, 0.5939, 0.4061, 0.5665, 0.3726, 0.8345, 0.04609, 0.7931, 0.03353, 0.7931, 0.03353, 0.8345, 0.04609, 0.7931, 0.4665, 0.8345, 0.4539, 0.8345, 0.4539, 0.7931, 0.4665, 0.5939, 0.4061, 0.6274, 0.4335, 0.6274, 0.4335, 0.5939, 0.4061, 0.7931, 0.03353, 0.75, 0.02929, 0.75, 0.02929, 0.7931, 0.03353, 0.8345, 0.4539, 0.8726, 0.4335, 0.8726, 0.4335, 0.8345, 0.4539, 0.6274, 0.4335, 0.6655, 0.4539, 0.6655, 0.4539, 0.6274, 0.4335, 0.75, 0.02929, 0.7069, 0.03353, 0.7069, 0.03353, 0.75, 0.02929, 0.8726, 0.4335, 0.9061, 0.4061, 0.9061, 0.4061, 0.8726, 0.4335, 0.6655, 0.4539, 0.7069, 0.4665, 0.7069, 0.4665, 0.6655, 0.4539, 0.7069, 0.03353, 0.6655, 0.04609, 0.6655, 0.04609, 0.7069, 0.03353, 0.9061, 0.4061, 0.9335, 0.3726, 0.9335, 0.3726, 0.9061, 0.4061, 0.7069, 0.4665, 0.75, 0.4707, 0.75, 0.4707, 0.7069, 0.4665, 0.375, 0.0, 0.375, 0.25, 0.625, 0.25, 0.625, 0.0, 0.375, 0.0, 0.375, 0.25, 0.375, 0.25, 0.375, 0.0, 0.875, 0.5, 0.875, 0.75, 0.875, 0.75, 0.875, 0.5, 0.375, 0.25, 0.625, 0.25, 0.625, 0.25, 0.375, 0.25, 0.625, 1.0, 0.375, 1.0, 0.375, 1.0, 0.625, 1.0, 0.625, 0.5, 0.625, 0.75, 0.875, 0.75, 0.875, 0.5, 0.875, 0.75, 0.875, 0.5, 0.875, 0.5, 0.875, 0.75, 0.625, 0.5, 0.625, 0.75, 0.625, 0.75, 0.625, 0.5, 0.875, 0.5, 0.625, 0.5, 0.625, 0.5, 0.875, 0.5, 0.625, 0.75, 0.875, 0.75, 0.875, 0.75, 0.625, 0.75, 0.375, 0.5, 0.375, 0.75, 0.625, 0.75, 0.625, 0.5, 0.375, 0.25, 0.375, 0.5, 0.625, 0.5, 0.625, 0.25, 0.375, 0.5, 0.375, 0.75, 0.375, 0.75, 0.375, 0.5, 0.625, 0.75, 0.625, 0.5, 0.625, 0.5, 0.625, 0.75, 0.625, 0.25, 0.375, 0.25, 0.375, 0.25, 0.625, 0.25, 0.125, 0.5, 0.375, 0.5, 0.375, 0.5, 0.125, 0.5, 0.625, 0.5, 0.875, 0.5, 0.875, 0.5, 0.625, 0.5, 0.375, 0.75, 0.625, 0.75, 0.625, 0.75, 0.375, 0.75, 0.375, 0.75, 0.375, 1.0, 0.625, 1.0, 0.625, 0.75, 0.375, 1.0, 0.625, 1.0, 0.625, 1.0, 0.375, 1.0, 0.375, 0.75, 0.375, 1.0, 0.375, 1.0, 0.375, 0.75, 0.875, 0.75, 0.625, 0.75, 0.625, 0.75, 0.875, 0.75, 0.625, 0.75, 0.375, 0.75, 0.375, 0.75, 0.625, 0.75, 0.125, 0.5, 0.125, 0.75, 0.375, 0.75, 0.375, 0.5, 0.375, 0.25, 0.375, 0.0, 0.375, 0.0, 0.375, 0.25, 0.375, 0.75, 0.375, 0.5, 0.375, 0.5, 0.375, 0.75, 0.375, 0.5, 0.125, 0.5, 0.125, 0.5, 0.375, 0.5, 0.375, 1.0, 0.375, 0.75, 0.375, 0.75, 0.375, 1.0])
me_cone.materials.append(mat_material)
me_cone.use_remesh_fix_poles = True
me_cone.use_remesh_preserve_attributes = False
me_cone.update()

# ---- objects
ob_machine = bpy.data.objects.new('Machine', me_cone)

# ---- transforms, parenting, visibility, modifiers, constraints
ob_machine.location = (0.0, 0.0, 0.0)
ob_machine.rotation_euler = (1.571, -0.0, 0.0)

# ---- collection membership
col_collection.objects.link(ob_machine)

# ---- scene / render settings (as saved in the file)
scene.frame_start = 1; scene.frame_end = 250; scene.frame_set(1)
scene.render.engine = 'BLENDER_EEVEE_NEXT'
scene.cycles.sampling_pattern = 'TABULATED_SOBOL'
scene.cycles.use_light_tree = False
scene.view_settings.view_transform = 'Filmic'
bpy.context.view_layer.update()

# ---- added for rendering (the .blend has no active camera and no usable light): camera, sun
cam_auto = bpy.data.cameras.new('AutoCamera')
cam_auto.lens = 50.0
cam_auto.sensor_width = 36.0
cam_auto.clip_end = 1000.0
ob_auto_camera = bpy.data.objects.new('AutoCamera', cam_auto)
scene.collection.objects.link(ob_auto_camera)
ob_auto_camera.location = (3.99093, -4.78912, 3.19274)
ob_auto_camera.rotation_euler = (1.09748, -7.21219e-08, 0.694738)
scene.camera = ob_auto_camera
light_auto_sun = bpy.data.lights.new('AutoSun', 'SUN')
light_auto_sun.energy = 3.0
light_auto_sun.angle = 0.0523599
ob_auto_sun = bpy.data.objects.new('AutoSun', light_auto_sun)
scene.collection.objects.link(ob_auto_sun)
ob_auto_sun.rotation_euler = (0.872665, 0.174533, 0.523599)
bpy.context.view_layer.update()
